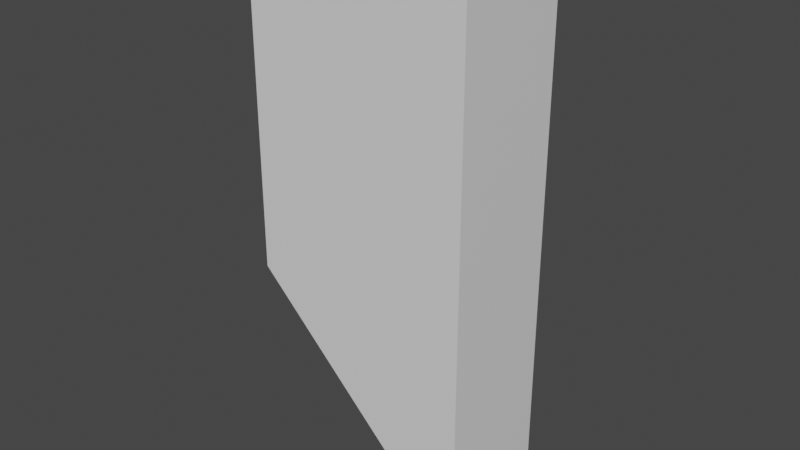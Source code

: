# Source: dropHandles.blend  (saved by Blender 2.83.19; exported with 4.5.12 LTS)
import bpy
from mathutils import Matrix  # noqa: F401  (used for matrix-valued properties, if any)

bpy.ops.wm.read_factory_settings(use_empty=True)
scene = bpy.context.scene
scene.name = 'leftHandle'

# ---- collections
col_collection_001 = bpy.data.collections.new('Collection.001'); scene.collection.children.link(col_collection_001)

# ---- materials (node trees are filled in below, after node groups)
mat_material = bpy.data.materials.new('Material')
mat_material.alpha_threshold = 0.0
mat_material.use_transparent_shadow = False
mat_material.line_color = (0.0, 0.0, 0.0, 1.0)

# ---- material node trees
mat_material.use_nodes = True; mat_material.node_tree.nodes.clear()
_N = mat_material.node_tree.nodes; _L = mat_material.node_tree.links
n0 = _N.new('ShaderNodeOutputMaterial'); n0.name = 'Material Output'; n0.location = (300, 300)
n1 = _N.new('ShaderNodeBsdfPrincipled'); n1.name = 'Principled BSDF'; n1.location = (10, 300)
n1.distribution = 'GGX'
n1.subsurface_method = 'BURLEY'
n1.inputs[2].default_value = 0.4
n1.inputs[3].default_value = 1.45
n1.inputs[27].default_value = (0.0, 0.0, 0.0, 1.0)
n1.inputs[28].default_value = 1.0
_L.new(n1.outputs[0], n0.inputs[0])
n0.is_active_output = True

# ---- world
world_world_001 = bpy.data.worlds.new('World.001'); scene.world = world_world_001
world_world_001.use_nodes = True; world_world_001.node_tree.nodes.clear()
_N = world_world_001.node_tree.nodes; _L = world_world_001.node_tree.links
n0 = _N.new('ShaderNodeOutputWorld'); n0.name = 'World Output'; n0.location = (300, 300)
n1 = _N.new('ShaderNodeBackground'); n1.name = 'Background'; n1.location = (10, 300)
n1.inputs[0].default_value = (0.05088, 0.05088, 0.05088, 1.0)
_L.new(n1.outputs[0], n0.inputs[0])
n0.is_active_output = True
world_world_001.color = (0.05088, 0.05088, 0.05088)
world_world_001.use_sun_shadow = False
world_world_001.sun_shadow_jitter_overblur = 0.0

# ---- meshes
me_cube_002 = bpy.data.meshes.new('Cube.002')
me_cube_002.from_pydata([(6.112e-09, 0.08096, 0.75), (6.112e-09, 0.08096, 0.0), (-0.3, 0.08096, 0.75), (-0.3, 0.08096, 0.3), (-6.112e-09, -0.08096, 0.75), (-6.112e-09, -0.08096, 0.0), (-0.3, -0.08096, 0.75), (-0.3, -0.08096, 0.3)], [], [(0, 2, 6, 4), (3, 7, 6, 2), (7, 5, 4, 6), (5, 7, 3, 1), (1, 3, 2, 0), (5, 1, 0, 4)])
_uv = me_cube_002.uv_layers.new(name='UVMap')
_uv.uv.foreach_set('vector', [0.625, 0.5, 0.625, 0.75, 0.875, 0.75, 0.875, 0.5, 0.375, 0.75, 0.375, 1.0, 0.625, 1.0, 0.625, 0.75, 0.375, 0.0, 0.375, 0.25, 0.625, 0.25, 0.625, 0.0, 0.125, 0.5, 0.125, 0.75, 0.375, 0.75, 0.375, 0.5, 0.375, 0.5, 0.375, 0.75, 0.625, 0.75, 0.625, 0.5, 0.375, 0.25, 0.375, 0.5, 0.625, 0.5, 0.625, 0.25])
me_cube_002.materials.append(mat_material)
me_cube_002.use_remesh_preserve_volume = False
me_cube_002.use_remesh_preserve_attributes = False
me_cube_002.use_mirror_vertex_groups = False
me_cube_002.update()

# ---- objects
ob_lefthandle = bpy.data.objects.new('LeftHandle', me_cube_002)

# ---- transforms, parenting, visibility, modifiers, constraints
ob_lefthandle.location = (0.5, -2.98e-08, 0.55)
ob_lefthandle.lock_rotations_4d = False
ob_lefthandle.empty_display_type = 'ARROWS'
ob_lefthandle.lineart.crease_threshold = 0.0

# ---- collection membership
col_collection_001.objects.link(ob_lefthandle)

# ---- scene / render settings (as saved in the file)
scene.frame_start = 1; scene.frame_end = 250; scene.frame_set(1)
scene.render.engine = 'BLENDER_EEVEE_NEXT'
scene.cycles.use_denoising = False
scene.cycles.samples = 128
scene.cycles.sampling_pattern = 'TABULATED_SOBOL'
scene.cycles.use_adaptive_sampling = False
scene.cycles.use_light_tree = False
scene.view_settings.view_transform = 'Filmic'
bpy.context.view_layer.update()

# ---- added for rendering (the .blend has no active camera and no usable light): camera, sun
cam_auto = bpy.data.cameras.new('AutoCamera')
cam_auto.lens = 50.0
cam_auto.sensor_width = 36.0
cam_auto.clip_end = 1000.0
ob_auto_camera = bpy.data.objects.new('AutoCamera', cam_auto)
scene.collection.objects.link(ob_auto_camera)
ob_auto_camera.location = (1.11224, -0.914687, 1.53479)
ob_auto_camera.rotation_euler = (1.09748, -7.21219e-08, 0.694738)
scene.camera = ob_auto_camera
light_auto_sun = bpy.data.lights.new('AutoSun', 'SUN')
light_auto_sun.energy = 3.0
light_auto_sun.angle = 0.0523599
ob_auto_sun = bpy.data.objects.new('AutoSun', light_auto_sun)
scene.collection.objects.link(ob_auto_sun)
ob_auto_sun.rotation_euler = (0.872665, 0.174533, 0.523599)
bpy.context.view_layer.update()
